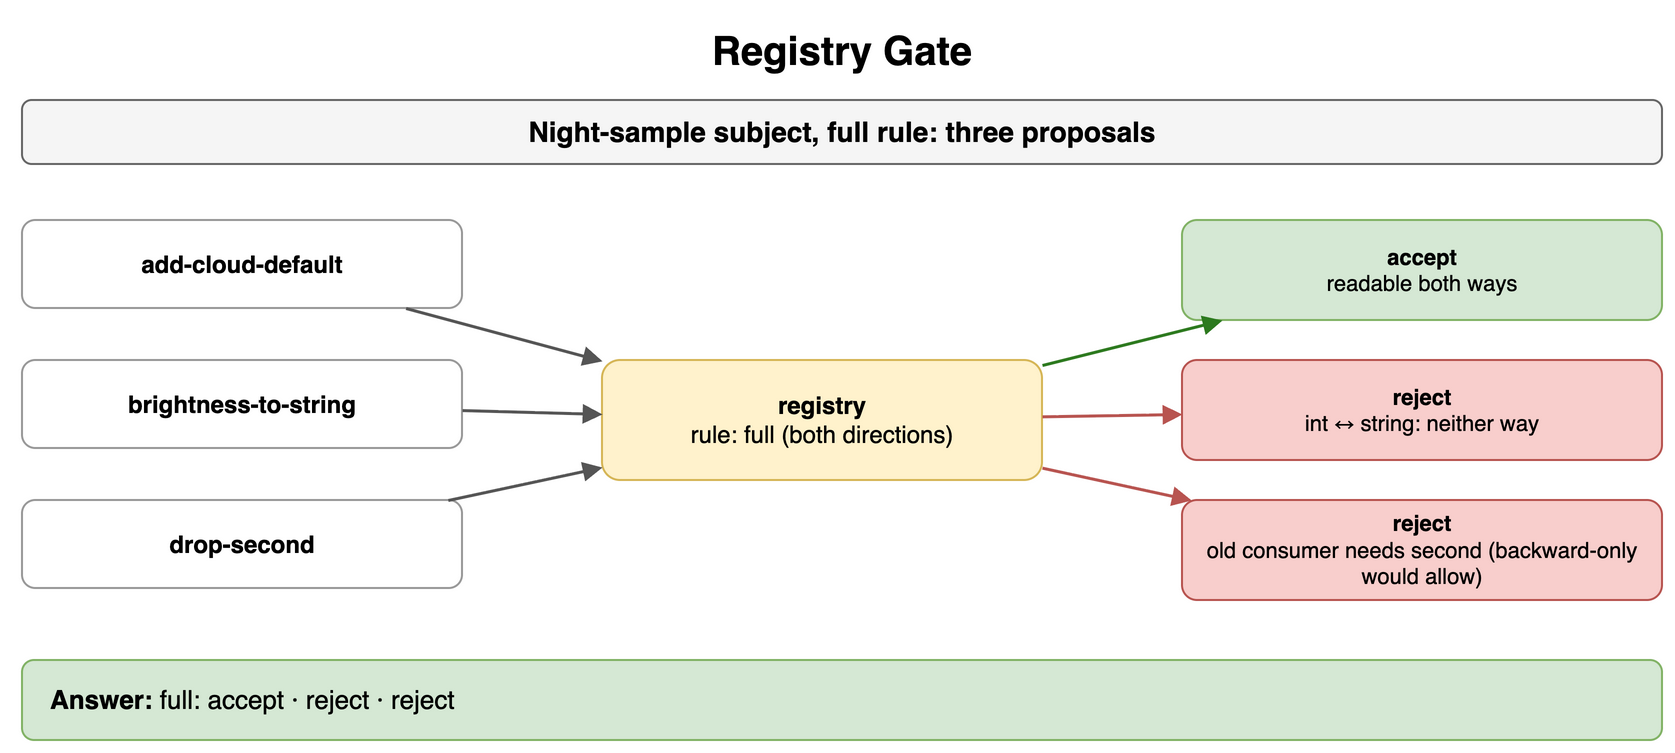

The diagram above was exported from draw.io. Its source (the exported page's mxGraphModel, read from the mxfile embedded in the PNG):
<mxGraphModel dx="900" dy="384" grid="1" gridSize="10" guides="1" tooltips="1" connect="1" arrows="1" fold="1" page="1" pageScale="1" pageWidth="900" pageHeight="384" math="0" shadow="0">
  <root>
    <mxCell id="0" />
    <mxCell id="1" parent="0" />
    <mxCell id="h1" value="Registry Gate" style="text;html=1;align=center;verticalAlign=middle;whiteSpace=wrap;fontSize=20;fontStyle=1;" vertex="1" parent="1">
      <mxGeometry x="40" y="10" width="820" height="30" as="geometry" />
    </mxCell>
    <mxCell id="h2" value="Night-sample subject, full rule: three proposals" style="rounded=1;whiteSpace=wrap;html=1;fillColor=#f5f5f5;strokeColor=#666666;fontStyle=1;fontSize=14;" vertex="1" parent="1">
      <mxGeometry x="40" y="50" width="820" height="32" as="geometry" />
    </mxCell>
    <mxCell id="h3" value="registry&lt;br&gt;&lt;span style='font-weight:normal'&gt;rule: full (both directions)&lt;/span&gt;" style="rounded=1;whiteSpace=wrap;html=1;fillColor=#fff2cc;strokeColor=#d6b656;fontSize=12;align=center;fontStyle=1;" vertex="1" parent="1">
      <mxGeometry x="330" y="180" width="220" height="60" as="geometry" />
    </mxCell>
    <mxCell id="h4" value="add-cloud-default" style="rounded=1;whiteSpace=wrap;html=1;fillColor=#ffffff;strokeColor=#999999;fontSize=12;align=center;fontStyle=1;" vertex="1" parent="1">
      <mxGeometry x="40" y="110" width="220" height="44" as="geometry" />
    </mxCell>
    <mxCell id="h5" value="" style="endArrow=block;endSize=6;html=1;strokeWidth=1.5;strokeColor=#555555;fontSize=11;labelBackgroundColor=#ffffff;" edge="1" parent="1" source="h4" target="h3">
      <mxGeometry relative="1" as="geometry" />
    </mxCell>
    <mxCell id="h6" value="accept&lt;br&gt;&lt;span style='font-weight:normal'&gt;readable both ways&lt;/span&gt;" style="rounded=1;whiteSpace=wrap;html=1;fillColor=#d5e8d4;strokeColor=#82b366;fontSize=11;align=center;fontStyle=1;" vertex="1" parent="1">
      <mxGeometry x="620" y="110" width="240" height="50" as="geometry" />
    </mxCell>
    <mxCell id="h7" value="" style="endArrow=block;endSize=6;html=1;strokeWidth=1.5;strokeColor=#2d7a1f;fontSize=11;labelBackgroundColor=#ffffff;fontColor=#2d7a1f;fontStyle=1;" edge="1" parent="1" source="h3" target="h6">
      <mxGeometry relative="1" as="geometry" />
    </mxCell>
    <mxCell id="h8" value="brightness-to-string" style="rounded=1;whiteSpace=wrap;html=1;fillColor=#ffffff;strokeColor=#999999;fontSize=12;align=center;fontStyle=1;" vertex="1" parent="1">
      <mxGeometry x="40" y="180" width="220" height="44" as="geometry" />
    </mxCell>
    <mxCell id="h9" value="" style="endArrow=block;endSize=6;html=1;strokeWidth=1.5;strokeColor=#555555;fontSize=11;labelBackgroundColor=#ffffff;" edge="1" parent="1" source="h8" target="h3">
      <mxGeometry relative="1" as="geometry" />
    </mxCell>
    <mxCell id="h10" value="reject&lt;br&gt;&lt;span style='font-weight:normal'&gt;int ↔ string: neither way&lt;/span&gt;" style="rounded=1;whiteSpace=wrap;html=1;fillColor=#f8cecc;strokeColor=#b85450;fontSize=11;align=center;fontStyle=1;" vertex="1" parent="1">
      <mxGeometry x="620" y="180" width="240" height="50" as="geometry" />
    </mxCell>
    <mxCell id="h11" value="" style="endArrow=block;endSize=6;html=1;strokeWidth=1.5;strokeColor=#b85450;fontSize=11;labelBackgroundColor=#ffffff;fontColor=#b85450;fontStyle=1;" edge="1" parent="1" source="h3" target="h10">
      <mxGeometry relative="1" as="geometry" />
    </mxCell>
    <mxCell id="h12" value="drop-second" style="rounded=1;whiteSpace=wrap;html=1;fillColor=#ffffff;strokeColor=#999999;fontSize=12;align=center;fontStyle=1;" vertex="1" parent="1">
      <mxGeometry x="40" y="250" width="220" height="44" as="geometry" />
    </mxCell>
    <mxCell id="h13" value="" style="endArrow=block;endSize=6;html=1;strokeWidth=1.5;strokeColor=#555555;fontSize=11;labelBackgroundColor=#ffffff;" edge="1" parent="1" source="h12" target="h3">
      <mxGeometry relative="1" as="geometry" />
    </mxCell>
    <mxCell id="h14" value="reject&lt;br&gt;&lt;span style='font-weight:normal'&gt;old consumer needs second (backward-only would allow)&lt;/span&gt;" style="rounded=1;whiteSpace=wrap;html=1;fillColor=#f8cecc;strokeColor=#b85450;fontSize=11;align=center;fontStyle=1;" vertex="1" parent="1">
      <mxGeometry x="620" y="250" width="240" height="50" as="geometry" />
    </mxCell>
    <mxCell id="h15" value="" style="endArrow=block;endSize=6;html=1;strokeWidth=1.5;strokeColor=#b85450;fontSize=11;labelBackgroundColor=#ffffff;fontColor=#b85450;fontStyle=1;" edge="1" parent="1" source="h3" target="h14">
      <mxGeometry relative="1" as="geometry" />
    </mxCell>
    <mxCell id="h16" value="&lt;b&gt;Answer:&lt;/b&gt; full: accept · reject · reject" style="rounded=1;whiteSpace=wrap;html=1;fillColor=#d5e8d4;strokeColor=#82b366;fontSize=13;align=left;spacingLeft=12;" vertex="1" parent="1">
      <mxGeometry x="40" y="330" width="820" height="40" as="geometry" />
    </mxCell>
  </root>
</mxGraphModel>